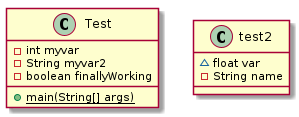

The diagram above was rendered by PlantUML. Its source (embedded in the PNG):
@startuml test2


class Test {
    - int myvar
    - String myvar2
    - boolean finallyWorking
    {static} + main(String[] args)
}


class test2 {
    ~ float var
    - String name
}

@enduml